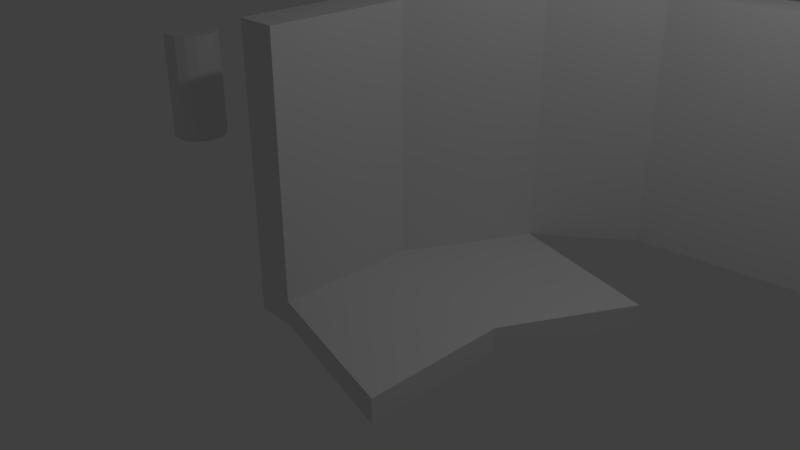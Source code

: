 # Source: 2.blend  (saved by Blender 2.79.0; exported with 4.5.12 LTS)
import bpy
from mathutils import Matrix  # noqa: F401  (used for matrix-valued properties, if any)

bpy.ops.wm.read_factory_settings(use_empty=True)
scene = bpy.context.scene
scene.name = 'Scene'

# ---- collections
col_collection_1 = bpy.data.collections.new('Collection 1'); scene.collection.children.link(col_collection_1)

# ---- materials (node trees are filled in below, after node groups)
mat_material = bpy.data.materials.new('Material')
mat_material.alpha_threshold = 0.0
mat_material.use_transparent_shadow = False
mat_material.roughness = 0.5
mat_material.line_color = (0.0, 0.0, 0.0, 1.0)

# ---- material node trees

# ---- world
world_world = bpy.data.worlds.new('World'); scene.world = world_world
world_world.color = (0.05088, 0.05088, 0.05088)
world_world.use_sun_shadow = False
world_world.sun_shadow_jitter_overblur = 0.0
world_world.cycles.sampling_method = 'MANUAL'

# ---- cameras
cam_camera = bpy.data.cameras.new('Camera')
cam_camera.clip_end = 100.0
cam_camera.lens = 35.0
cam_camera.sensor_width = 32.0
cam_camera.sensor_height = 18.0
cam_camera.ortho_scale = 7.314
cam_camera.dof.focus_distance = 0.0
cam_camera.dof.aperture_fstop = 128.0

# ---- lights
light_lamp = bpy.data.lights.new('Lamp', 'POINT')
light_lamp.transmission_factor = 0.0
light_lamp.cutoff_distance = 30.0
light_lamp.energy = 100.0
light_lamp.shadow_buffer_clip_start = 1.001
light_lamp.shadow_soft_size = 0.1
light_lamp.shadow_maximum_resolution = 0.006
light_lamp.use_absolute_resolution = True

# ---- meshes
me_cube_001 = bpy.data.meshes.new('Cube.001')
me_cube_001.from_pydata([(0.0, 0.4, 0.5995), (0.0, 0.4, 2.199), (0.1531, 0.3696, 0.5995), (0.1531, 0.3696, 2.199), (0.2828, 0.2828, 0.5995), (0.2828, 0.2828, 2.199), (0.3696, 0.1531, 0.5995), (0.3696, 0.1531, 2.199), (0.4, -1.748e-08, 0.5995), (0.4, -1.748e-08, 2.199), (0.3696, -0.1531, 0.5995), (0.3696, -0.1531, 2.199), (0.2828, -0.2828, 0.5995), (0.2828, -0.2828, 2.199), (0.1531, -0.3696, 0.5995), (0.1531, -0.3696, 2.199), (6.04e-08, -0.4, 0.5995), (6.04e-08, -0.4, 2.199), (-0.1531, -0.3696, 0.5995), (-0.1531, -0.3696, 2.199), (-0.2828, -0.2828, 0.5995), (-0.2828, -0.2828, 2.199), (-0.3696, -0.1531, 0.5995), (-0.3696, -0.1531, 2.199), (-0.4, 4.77e-09, 0.5995), (-0.4, 4.77e-09, 2.199), (-0.3696, 0.1531, 0.5995), (-0.3696, 0.1531, 2.199), (-0.2828, 0.2828, 0.5995), (-0.2828, 0.2828, 2.199), (-0.1531, 0.3696, 0.5995), (-0.1531, 0.3696, 2.199)], [], [(0, 1, 3, 2), (2, 3, 5, 4), (4, 5, 7, 6), (6, 7, 9, 8), (8, 9, 11, 10), (10, 11, 13, 12), (12, 13, 15, 14), (14, 15, 17, 16), (16, 17, 19, 18), (18, 19, 21, 20), (20, 21, 23, 22), (22, 23, 25, 24), (24, 25, 27, 26), (26, 27, 29, 28), (3, 1, 31, 29, 27, 25, 23, 21, 19, 17, 15, 13, 11, 9, 7, 5), (28, 29, 31, 30), (30, 31, 1, 0), (0, 2, 4, 6, 8, 10, 12, 14, 16, 18, 20, 22, 24, 26, 28, 30)])
me_cube_001.materials.append(mat_material)
me_cube_001.use_remesh_preserve_volume = False
me_cube_001.use_remesh_preserve_attributes = False
me_cube_001.use_mirror_vertex_groups = False
me_cube_001.update()
me_cube = bpy.data.meshes.new('Cube')
me_cube.from_pydata([(-0.4421, 1.0, -0.5), (-0.4421, -1.0, -0.5), (-1.0, -1.0, -0.5), (-1.0, 1.0, -0.5), (0.03562, 3.093, 3.029), (0.4597, 2.731, 3.029), (0.03562, 3.093, -0.5), (0.4597, 2.731, -0.5), (-0.4421, 1.0, 3.029), (-0.4421, -1.0, 3.029), (-1.0, 1.0, 3.029), (-1.0, -1.0, 3.029), (1.645, 3.69, 3.029), (1.645, 3.69, -0.5), (1.441, 4.21, 3.029), (1.441, 4.21, -0.5), (3.827, 3.976, 3.029), (3.827, 3.976, -0.5), (3.888, 4.531, 3.029), (3.888, 4.531, -0.5), (6.683, 4.002, 3.029), (6.683, 4.002, -0.5), (6.68, 4.56, 3.029), (6.68, 4.56, -0.5), (13.55, 3.999, 3.029), (13.55, 3.999, -0.5), (13.54, 4.557, 3.029), (13.54, 4.557, -0.5), (16.23, 2.76, 3.029), (16.23, 2.76, -0.5), (16.51, 3.245, 3.029), (16.51, 3.245, -0.5), (17.98, 0.7818, 3.029), (17.98, 0.7818, -0.5), (18.41, 1.136, 3.029), (18.41, 1.136, -0.5), (19.99, -0.8176, 3.029), (19.99, -0.8176, -0.5), (20.26, -0.325, 3.029), (20.26, -0.325, -0.5), (22.54, -1.483, 3.029), (22.54, -1.483, -0.5), (22.62, -0.9313, 3.029), (22.62, -0.9313, -0.5), (25.21, -3.112, 3.029), (25.2, -3.109, -0.4997), (25.53, -2.65, 3.028), (25.52, -2.648, -0.5003), (26.72, -5.097, 3.021), (26.7, -5.089, -0.5078), (27.18, -4.788, 3.019), (27.17, -4.78, -0.5096), (33.34, -15.05, 2.964), (33.33, -15.04, -0.565), (33.81, -14.74, 2.962), (33.79, -14.73, -0.5667), (-0.4421, 1.0, -0.8429), (-1.0, 1.0, -0.8429), (0.4597, 2.731, -0.8396), (0.03562, 3.093, -0.8396), (1.768, -1.541, -0.5), (-0.4421, -1.0, -0.8461), (1.768, 0.4588, -0.5), (-1.0, -1.0, -0.8461), (2.67, 2.19, -0.5), (1.768, 0.4588, -0.8429), (2.67, 2.19, -0.8396), (1.768, -1.541, -0.8461)], [], [(56, 58, 66, 65), (4, 5, 12, 14), (3, 10, 4, 6), (2, 11, 10, 3), (10, 8, 5, 4), (1, 9, 11, 2), (8, 10, 11, 9), (6, 7, 58, 59), (8, 0, 7, 5), (14, 12, 16, 18), (0, 8, 9, 1), (6, 4, 14, 15), (5, 7, 13, 12), (7, 6, 15, 13), (17, 19, 23, 21), (12, 13, 17, 16), (13, 15, 19, 17), (15, 14, 18, 19), (22, 20, 24, 26), (19, 18, 22, 23), (18, 16, 20, 22), (16, 17, 21, 20), (26, 24, 28, 30), (20, 21, 25, 24), (21, 23, 27, 25), (23, 22, 26, 27), (29, 31, 35, 33), (24, 25, 29, 28), (25, 27, 31, 29), (27, 26, 30, 31), (34, 32, 36, 38), (31, 30, 34, 35), (30, 28, 32, 34), (28, 29, 33, 32), (36, 37, 41, 40), (32, 33, 37, 36), (33, 35, 39, 37), (35, 34, 38, 39), (41, 43, 47, 45), (37, 39, 43, 41), (39, 38, 42, 43), (38, 36, 40, 42), (46, 44, 48, 50), (43, 42, 46, 47), (42, 40, 44, 46), (40, 41, 45, 44), (49, 51, 55, 53), (44, 45, 49, 48), (45, 47, 51, 49), (47, 46, 50, 51), (55, 54, 52, 53), (51, 50, 54, 55), (50, 48, 52, 54), (48, 49, 53, 52), (56, 57, 59, 58), (0, 3, 57, 56), (3, 6, 59, 57), (58, 7, 64, 66), (56, 61, 63, 57), (2, 3, 57, 63), (1, 2, 63, 61), (62, 60, 67, 65), (64, 62, 65, 66), (0, 1, 60, 62), (61, 56, 65, 67), (1, 61, 67, 60), (7, 0, 62, 64)])
me_cube.materials.append(mat_material)
me_cube.use_remesh_preserve_volume = False
me_cube.use_remesh_preserve_attributes = False
me_cube.use_mirror_vertex_groups = False
me_cube.update()

# ---- objects
ob_cube_001 = bpy.data.objects.new('Cube.001', me_cube_001)
ob_cube = bpy.data.objects.new('Cube', me_cube)
ob_lamp = bpy.data.objects.new('Lamp', light_lamp)
ob_camera = bpy.data.objects.new('Camera', cam_camera)

# ---- transforms, parenting, visibility, modifiers, constraints
ob_cube_001.location = (-3.886, 0.0, 0.0)
ob_cube_001.lock_rotations_4d = False
ob_cube_001.empty_display_type = 'ARROWS'
ob_cube_001.lineart.crease_threshold = 0.0
ob_cube.location = (0.0, 0.0, 0.0)
ob_cube.lock_rotations_4d = False
ob_cube.empty_display_type = 'ARROWS'
ob_cube.lineart.crease_threshold = 0.0
ob_lamp.location = (4.076, 1.005, 5.904)
ob_lamp.rotation_euler = (0.6503, 0.05522, 1.866)
ob_lamp.lock_rotations_4d = False
ob_lamp.empty_display_type = 'ARROWS'
ob_lamp.color = (0.0, 0.0, 0.0, 0.0)
ob_lamp.lineart.crease_threshold = 0.0
ob_camera.location = (7.481, -6.508, 5.344)
ob_camera.rotation_euler = (1.109, 0.0, 0.8149)
ob_camera.lock_rotations_4d = False
ob_camera.empty_display_type = 'ARROWS'
ob_camera.color = (0.0, 0.0, 0.0, 0.0)
ob_camera.display_type = 'WIRE'
ob_camera.lineart.crease_threshold = 0.0

# ---- collection membership
col_collection_1.objects.link(ob_cube_001)
col_collection_1.objects.link(ob_cube)
col_collection_1.objects.link(ob_lamp)
col_collection_1.objects.link(ob_camera)

# ---- scene / render settings (as saved in the file)
scene.camera = ob_camera
scene.frame_start = 1; scene.frame_end = 250; scene.frame_set(1)
scene.render.engine = 'BLENDER_EEVEE_NEXT'
scene.render.resolution_percentage = 50
scene.render.dither_intensity = 0.0
scene.cycles.use_denoising = False
scene.cycles.samples = 128
scene.cycles.sampling_pattern = 'TABULATED_SOBOL'
scene.cycles.use_adaptive_sampling = False
scene.cycles.use_light_tree = False
scene.cycles.blur_glossy = 0.0
scene.cycles.sample_clamp_indirect = 0.0
scene.view_settings.view_transform = 'Standard'
bpy.context.view_layer.update()
